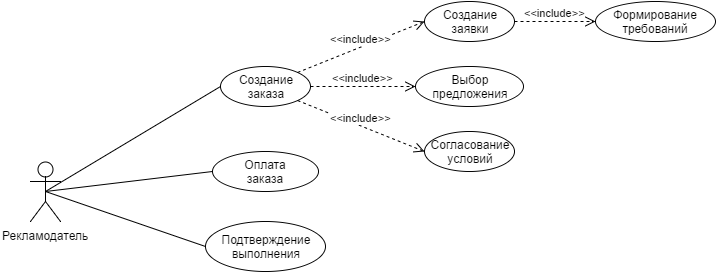

The diagram above was exported from draw.io. Its source (the exported page's mxGraphModel, read from the mxfile embedded in the PNG):
<mxGraphModel dx="1620" dy="479" grid="1" gridSize="10" guides="1" tooltips="1" connect="1" arrows="1" fold="1" page="1" pageScale="1" pageWidth="826" pageHeight="1169" background="#ffffff" math="0" shadow="0">
  <root>
    <mxCell id="0" />
    <mxCell id="1" parent="0" />
    <mxCell id="3" value="Рекламодатель" style="shape=umlActor;verticalLabelPosition=bottom;labelBackgroundColor=#ffffff;verticalAlign=top;html=1;" parent="1" vertex="1">
      <mxGeometry x="-15" y="230" width="30" height="60" as="geometry" />
    </mxCell>
    <mxCell id="55" value="Создание&lt;div&gt;заявки&lt;/div&gt;" style="ellipse;whiteSpace=wrap;html=1;rounded=0;fillColor=#FFFFFF;gradientColor=none;" parent="1" vertex="1">
      <mxGeometry x="379" y="70" width="90" height="40" as="geometry" />
    </mxCell>
    <mxCell id="56" value="Формирование требований" style="ellipse;whiteSpace=wrap;html=1;rounded=0;fillColor=#FFFFFF;gradientColor=none;" parent="1" vertex="1">
      <mxGeometry x="550" y="70" width="120" height="40" as="geometry" />
    </mxCell>
    <mxCell id="61" value="&amp;lt;&amp;lt;include&amp;gt;&amp;gt;" style="html=1;verticalAlign=bottom;endArrow=open;dashed=1;endSize=8;entryX=0;entryY=0.5;exitX=1;exitY=0.5;" parent="1" source="55" target="56" edge="1">
      <mxGeometry x="272" y="360" as="geometry">
        <mxPoint x="437" y="360" as="sourcePoint" />
        <mxPoint x="272" y="360" as="targetPoint" />
      </mxGeometry>
    </mxCell>
    <mxCell id="64" value="" style="endArrow=none;html=1;entryX=0;entryY=0.5;exitX=0.5;exitY=0.5;exitPerimeter=0;" parent="1" source="3" target="65" edge="1">
      <mxGeometry x="170" y="310" width="50" height="50" as="geometry">
        <mxPoint x="110" y="230" as="sourcePoint" />
        <mxPoint x="44" y="130" as="targetPoint" />
      </mxGeometry>
    </mxCell>
    <mxCell id="65" value="Создание&lt;div&gt;заказа&lt;/div&gt;" style="ellipse;whiteSpace=wrap;html=1;rounded=0;fillColor=#FFFFFF;gradientColor=none;" parent="1" vertex="1">
      <mxGeometry x="175" y="135" width="90" height="40" as="geometry" />
    </mxCell>
    <mxCell id="66" value="&amp;lt;&amp;lt;include&amp;gt;&amp;gt;" style="html=1;verticalAlign=bottom;endArrow=open;dashed=1;endSize=8;exitX=1;exitY=0;entryX=0;entryY=0.5;" parent="1" source="65" target="55" edge="1">
      <mxGeometry x="211" y="420" as="geometry">
        <mxPoint x="376" y="420" as="sourcePoint" />
        <mxPoint x="211" y="420" as="targetPoint" />
      </mxGeometry>
    </mxCell>
    <mxCell id="67" value="Выбор&lt;div&gt;предложения&lt;/div&gt;" style="ellipse;whiteSpace=wrap;html=1;rounded=0;fillColor=#FFFFFF;gradientColor=none;" parent="1" vertex="1">
      <mxGeometry x="370" y="135" width="108" height="40" as="geometry" />
    </mxCell>
    <mxCell id="68" value="&amp;lt;&amp;lt;include&amp;gt;&amp;gt;" style="html=1;verticalAlign=bottom;endArrow=open;dashed=1;endSize=8;exitX=1;exitY=0.5;entryX=0;entryY=0.5;" parent="1" source="65" target="67" edge="1">
      <mxGeometry x="243" y="490" as="geometry">
        <mxPoint x="290" y="316" as="sourcePoint" />
        <mxPoint x="243" y="490" as="targetPoint" />
      </mxGeometry>
    </mxCell>
    <mxCell id="69" value="Согласование&lt;div&gt;условий&lt;/div&gt;" style="ellipse;whiteSpace=wrap;html=1;rounded=0;fillColor=#FFFFFF;gradientColor=none;" parent="1" vertex="1">
      <mxGeometry x="379" y="200" width="90" height="40" as="geometry" />
    </mxCell>
    <mxCell id="80" value="&amp;lt;&amp;lt;include&amp;gt;&amp;gt;" style="html=1;verticalAlign=bottom;endArrow=open;dashed=1;endSize=8;exitX=1;exitY=1;entryX=0;entryY=0.5;" parent="1" source="65" target="69" edge="1">
      <mxGeometry x="120" y="300" as="geometry">
        <mxPoint x="285" y="300" as="sourcePoint" />
        <mxPoint x="120" y="300" as="targetPoint" />
      </mxGeometry>
    </mxCell>
    <mxCell id="81" value="Подтверждение&lt;div&gt;выполнения&lt;/div&gt;" style="ellipse;whiteSpace=wrap;html=1;rounded=0;fillColor=#FFFFFF;gradientColor=none;" parent="1" vertex="1">
      <mxGeometry x="160" y="290" width="120" height="50" as="geometry" />
    </mxCell>
    <mxCell id="89" value="Оплата&lt;div&gt;заказа&lt;/div&gt;" style="ellipse;whiteSpace=wrap;html=1;rounded=0;fillColor=#FFFFFF;gradientColor=none;" parent="1" vertex="1">
      <mxGeometry x="167" y="220" width="106" height="40" as="geometry" />
    </mxCell>
    <mxCell id="103" value="" style="endArrow=none;html=1;entryX=0;entryY=0.5;exitX=0.5;exitY=0.5;exitPerimeter=0;" edge="1" parent="1" source="3" target="81">
      <mxGeometry x="180" y="320" width="50" height="50" as="geometry">
        <mxPoint x="10" y="270" as="sourcePoint" />
        <mxPoint x="185" y="125" as="targetPoint" />
      </mxGeometry>
    </mxCell>
    <mxCell id="104" value="" style="endArrow=none;html=1;entryX=0;entryY=0.5;exitX=0.5;exitY=0.5;exitPerimeter=0;" edge="1" parent="1" source="3" target="89">
      <mxGeometry x="190" y="330" width="50" height="50" as="geometry">
        <mxPoint x="10" y="270" as="sourcePoint" />
        <mxPoint x="170" y="300" as="targetPoint" />
      </mxGeometry>
    </mxCell>
  </root>
</mxGraphModel>